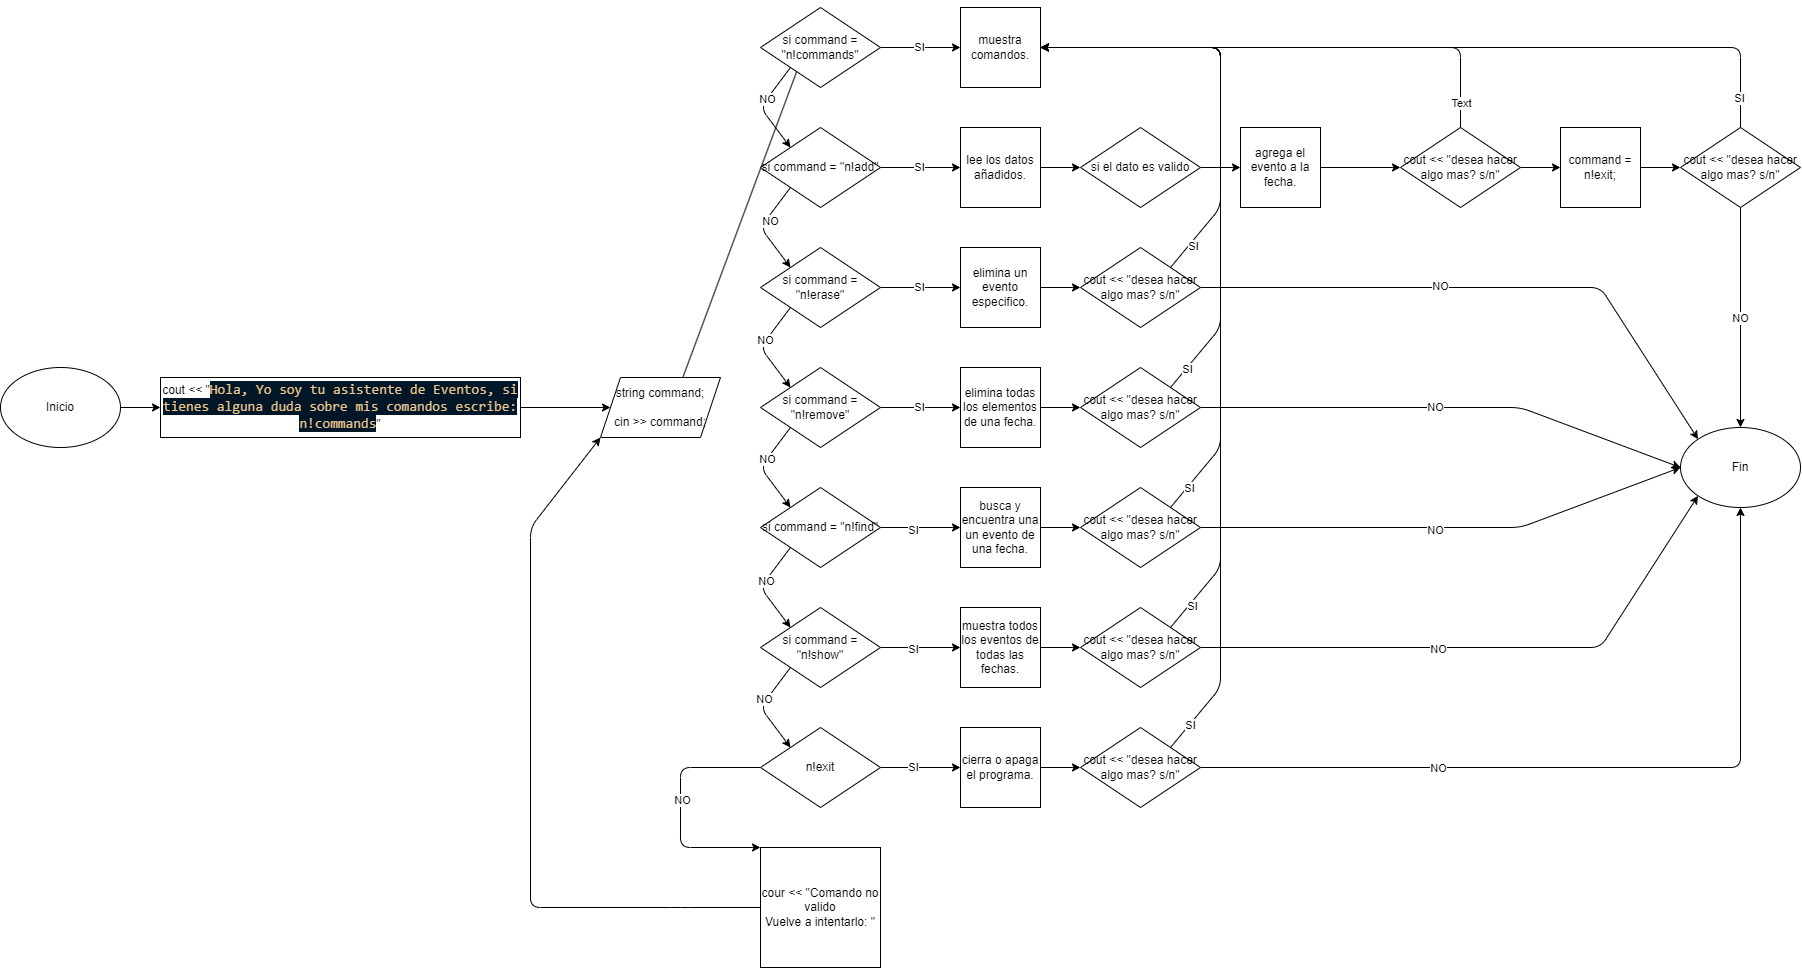

The diagram above was exported from draw.io. Its source (the exported page's mxGraphModel, read from the mxfile embedded in the PNG):
<mxGraphModel dx="3104" dy="1152" grid="1" gridSize="10" guides="1" tooltips="1" connect="1" arrows="1" fold="1" page="1" pageScale="1" pageWidth="850" pageHeight="1100" math="0" shadow="0">
  <root>
    <mxCell id="0" />
    <mxCell id="1" parent="0" />
    <mxCell id="36" style="edgeStyle=none;html=1;exitX=1;exitY=0.5;exitDx=0;exitDy=0;entryX=0;entryY=0.5;entryDx=0;entryDy=0;" parent="1" source="2" target="3" edge="1">
      <mxGeometry relative="1" as="geometry" />
    </mxCell>
    <mxCell id="2" value="Inicio" style="ellipse;whiteSpace=wrap;html=1;" parent="1" vertex="1">
      <mxGeometry x="-400" y="720" width="120" height="80" as="geometry" />
    </mxCell>
    <mxCell id="35" style="edgeStyle=none;html=1;exitX=1;exitY=0.5;exitDx=0;exitDy=0;entryX=0;entryY=0.5;entryDx=0;entryDy=0;" parent="1" source="3" target="4" edge="1">
      <mxGeometry relative="1" as="geometry" />
    </mxCell>
    <mxCell id="3" value="cout &amp;lt;&amp;lt; &quot;&lt;span style=&quot;color: rgb(236, 196, 141); background-color: rgb(1, 22, 39); font-family: Consolas, &amp;quot;Courier New&amp;quot;, monospace; font-size: 14px;&quot;&gt;Hola, Yo soy tu asistente de Eventos, si tienes alguna duda sobre mis comandos escribe: n!commands&lt;/span&gt;&lt;span style=&quot;background-color: initial;&quot;&gt;&quot;&lt;/span&gt;" style="rounded=0;whiteSpace=wrap;html=1;" parent="1" vertex="1">
      <mxGeometry x="-240" y="730" width="360" height="60" as="geometry" />
    </mxCell>
    <mxCell id="34" style="edgeStyle=none;html=1;exitX=0.5;exitY=1;exitDx=0;exitDy=0;entryX=0.5;entryY=0;entryDx=0;entryDy=0;" parent="1" source="4" target="5" edge="1">
      <mxGeometry relative="1" as="geometry" />
    </mxCell>
    <mxCell id="4" value="string command;&lt;br&gt;&lt;br&gt;cin &amp;gt;&amp;gt; command;" style="shape=parallelogram;perimeter=parallelogramPerimeter;whiteSpace=wrap;html=1;fixedSize=1;" parent="1" vertex="1">
      <mxGeometry x="200" y="730" width="120" height="60" as="geometry" />
    </mxCell>
    <mxCell id="24" value="SI" style="edgeStyle=none;html=1;exitX=1;exitY=0.5;exitDx=0;exitDy=0;entryX=0;entryY=0.5;entryDx=0;entryDy=0;" parent="1" source="5" target="6" edge="1">
      <mxGeometry relative="1" as="geometry" />
    </mxCell>
    <mxCell id="31" style="edgeStyle=none;html=1;exitX=0;exitY=1;exitDx=0;exitDy=0;entryX=0;entryY=0;entryDx=0;entryDy=0;" parent="1" source="5" target="7" edge="1">
      <mxGeometry relative="1" as="geometry">
        <Array as="points">
          <mxPoint x="360" y="460" />
        </Array>
      </mxGeometry>
    </mxCell>
    <mxCell id="79" value="NO" style="edgeLabel;html=1;align=center;verticalAlign=middle;resizable=0;points=[];" parent="31" vertex="1" connectable="0">
      <mxGeometry x="-0.2053" y="-1" relative="1" as="geometry">
        <mxPoint as="offset" />
      </mxGeometry>
    </mxCell>
    <mxCell id="5" value="si command = &quot;n!commands&quot;" style="rhombus;whiteSpace=wrap;html=1;" parent="1" vertex="1">
      <mxGeometry x="360" y="360" width="120" height="80" as="geometry" />
    </mxCell>
    <mxCell id="6" value="muestra comandos." style="whiteSpace=wrap;html=1;aspect=fixed;" parent="1" vertex="1">
      <mxGeometry x="560" y="360" width="80" height="80" as="geometry" />
    </mxCell>
    <mxCell id="25" value="SI" style="edgeStyle=none;html=1;exitX=1;exitY=0.5;exitDx=0;exitDy=0;entryX=0;entryY=0.5;entryDx=0;entryDy=0;" parent="1" source="7" target="17" edge="1">
      <mxGeometry relative="1" as="geometry" />
    </mxCell>
    <mxCell id="32" style="edgeStyle=none;html=1;exitX=0;exitY=1;exitDx=0;exitDy=0;entryX=0;entryY=0;entryDx=0;entryDy=0;" parent="1" source="7" target="9" edge="1">
      <mxGeometry relative="1" as="geometry">
        <Array as="points">
          <mxPoint x="360" y="580" />
        </Array>
      </mxGeometry>
    </mxCell>
    <mxCell id="80" value="NO" style="edgeLabel;html=1;align=center;verticalAlign=middle;resizable=0;points=[];" parent="32" vertex="1" connectable="0">
      <mxGeometry x="-0.209" y="3" relative="1" as="geometry">
        <mxPoint as="offset" />
      </mxGeometry>
    </mxCell>
    <mxCell id="7" value="si command = &quot;n!add&quot;" style="rhombus;whiteSpace=wrap;html=1;" parent="1" vertex="1">
      <mxGeometry x="360" y="480" width="120" height="80" as="geometry" />
    </mxCell>
    <mxCell id="27" style="edgeStyle=none;html=1;exitX=1;exitY=0.5;exitDx=0;exitDy=0;entryX=0;entryY=0.5;entryDx=0;entryDy=0;" parent="1" source="8" target="18" edge="1">
      <mxGeometry relative="1" as="geometry" />
    </mxCell>
    <mxCell id="8" value="si el dato es valido" style="rhombus;whiteSpace=wrap;html=1;" parent="1" vertex="1">
      <mxGeometry x="680" y="480" width="120" height="80" as="geometry" />
    </mxCell>
    <mxCell id="33" style="edgeStyle=none;html=1;exitX=0;exitY=1;exitDx=0;exitDy=0;entryX=0;entryY=0;entryDx=0;entryDy=0;" parent="1" source="9" target="10" edge="1">
      <mxGeometry relative="1" as="geometry">
        <Array as="points">
          <mxPoint x="360" y="700" />
        </Array>
      </mxGeometry>
    </mxCell>
    <mxCell id="81" value="NO" style="edgeLabel;html=1;align=center;verticalAlign=middle;resizable=0;points=[];" parent="33" vertex="1" connectable="0">
      <mxGeometry x="-0.1658" y="-2" relative="1" as="geometry">
        <mxPoint as="offset" />
      </mxGeometry>
    </mxCell>
    <mxCell id="48" value="SI" style="edgeStyle=none;html=1;exitX=1;exitY=0.5;exitDx=0;exitDy=0;entryX=0;entryY=0.5;entryDx=0;entryDy=0;" parent="1" source="9" target="44" edge="1">
      <mxGeometry relative="1" as="geometry" />
    </mxCell>
    <mxCell id="9" value="si command = &quot;n!erase&quot;" style="rhombus;whiteSpace=wrap;html=1;" parent="1" vertex="1">
      <mxGeometry x="360" y="600" width="120" height="80" as="geometry" />
    </mxCell>
    <mxCell id="37" style="edgeStyle=none;html=1;exitX=0;exitY=1;exitDx=0;exitDy=0;entryX=0;entryY=0;entryDx=0;entryDy=0;" parent="1" source="10" target="11" edge="1">
      <mxGeometry relative="1" as="geometry">
        <Array as="points">
          <mxPoint x="360" y="820" />
        </Array>
      </mxGeometry>
    </mxCell>
    <mxCell id="82" value="NO" style="edgeLabel;html=1;align=center;verticalAlign=middle;resizable=0;points=[];" parent="37" vertex="1" connectable="0">
      <mxGeometry x="-0.209" y="-1" relative="1" as="geometry">
        <mxPoint as="offset" />
      </mxGeometry>
    </mxCell>
    <mxCell id="63" value="SI" style="edgeStyle=none;html=1;exitX=1;exitY=0.5;exitDx=0;exitDy=0;entryX=0;entryY=0.5;entryDx=0;entryDy=0;" parent="1" source="10" target="50" edge="1">
      <mxGeometry relative="1" as="geometry" />
    </mxCell>
    <mxCell id="10" value="si command = &quot;n!remove&quot;" style="rhombus;whiteSpace=wrap;html=1;" parent="1" vertex="1">
      <mxGeometry x="360" y="720" width="120" height="80" as="geometry" />
    </mxCell>
    <mxCell id="38" style="edgeStyle=none;html=1;exitX=0;exitY=1;exitDx=0;exitDy=0;entryX=0;entryY=0;entryDx=0;entryDy=0;" parent="1" source="11" target="12" edge="1">
      <mxGeometry relative="1" as="geometry">
        <Array as="points">
          <mxPoint x="360" y="940" />
        </Array>
      </mxGeometry>
    </mxCell>
    <mxCell id="83" value="NO" style="edgeLabel;html=1;align=center;verticalAlign=middle;resizable=0;points=[];" parent="38" vertex="1" connectable="0">
      <mxGeometry x="-0.1869" relative="1" as="geometry">
        <mxPoint as="offset" />
      </mxGeometry>
    </mxCell>
    <mxCell id="62" style="edgeStyle=none;html=1;exitX=1;exitY=0.5;exitDx=0;exitDy=0;entryX=0;entryY=0.5;entryDx=0;entryDy=0;" parent="1" source="11" target="52" edge="1">
      <mxGeometry relative="1" as="geometry" />
    </mxCell>
    <mxCell id="88" value="SI" style="edgeLabel;html=1;align=center;verticalAlign=middle;resizable=0;points=[];" parent="62" vertex="1" connectable="0">
      <mxGeometry x="-0.1852" y="-2" relative="1" as="geometry">
        <mxPoint as="offset" />
      </mxGeometry>
    </mxCell>
    <mxCell id="11" value="si command = &quot;n!find&quot;" style="rhombus;whiteSpace=wrap;html=1;" parent="1" vertex="1">
      <mxGeometry x="360" y="840" width="120" height="80" as="geometry" />
    </mxCell>
    <mxCell id="39" style="edgeStyle=none;html=1;exitX=0;exitY=1;exitDx=0;exitDy=0;entryX=0;entryY=0;entryDx=0;entryDy=0;" parent="1" source="12" target="13" edge="1">
      <mxGeometry relative="1" as="geometry">
        <Array as="points">
          <mxPoint x="360" y="1060" />
        </Array>
      </mxGeometry>
    </mxCell>
    <mxCell id="84" value="NO" style="edgeLabel;html=1;align=center;verticalAlign=middle;resizable=0;points=[];" parent="39" vertex="1" connectable="0">
      <mxGeometry x="-0.1722" y="-3" relative="1" as="geometry">
        <mxPoint as="offset" />
      </mxGeometry>
    </mxCell>
    <mxCell id="61" style="edgeStyle=none;html=1;exitX=1;exitY=0.5;exitDx=0;exitDy=0;entryX=0;entryY=0.5;entryDx=0;entryDy=0;" parent="1" source="12" target="53" edge="1">
      <mxGeometry relative="1" as="geometry" />
    </mxCell>
    <mxCell id="87" value="SI" style="edgeLabel;html=1;align=center;verticalAlign=middle;resizable=0;points=[];" parent="61" vertex="1" connectable="0">
      <mxGeometry x="-0.1852" y="-1" relative="1" as="geometry">
        <mxPoint as="offset" />
      </mxGeometry>
    </mxCell>
    <mxCell id="12" value="si command = &quot;n!show&quot;" style="rhombus;whiteSpace=wrap;html=1;" parent="1" vertex="1">
      <mxGeometry x="360" y="960" width="120" height="80" as="geometry" />
    </mxCell>
    <mxCell id="40" style="edgeStyle=none;html=1;exitX=0;exitY=0.5;exitDx=0;exitDy=0;entryX=0;entryY=0;entryDx=0;entryDy=0;" parent="1" source="13" target="16" edge="1">
      <mxGeometry relative="1" as="geometry">
        <Array as="points">
          <mxPoint x="280" y="1120" />
          <mxPoint x="280" y="1200" />
        </Array>
      </mxGeometry>
    </mxCell>
    <mxCell id="85" value="NO" style="edgeLabel;html=1;align=center;verticalAlign=middle;resizable=0;points=[];" parent="40" vertex="1" connectable="0">
      <mxGeometry x="-0.0655" y="1" relative="1" as="geometry">
        <mxPoint as="offset" />
      </mxGeometry>
    </mxCell>
    <mxCell id="60" style="edgeStyle=none;html=1;exitX=1;exitY=0.5;exitDx=0;exitDy=0;entryX=0;entryY=0.5;entryDx=0;entryDy=0;" parent="1" source="13" target="54" edge="1">
      <mxGeometry relative="1" as="geometry" />
    </mxCell>
    <mxCell id="86" value="SI" style="edgeLabel;html=1;align=center;verticalAlign=middle;resizable=0;points=[];" parent="60" vertex="1" connectable="0">
      <mxGeometry x="-0.2025" y="1" relative="1" as="geometry">
        <mxPoint as="offset" />
      </mxGeometry>
    </mxCell>
    <mxCell id="13" value="n!exit" style="rhombus;whiteSpace=wrap;html=1;" parent="1" vertex="1">
      <mxGeometry x="360" y="1080" width="120" height="80" as="geometry" />
    </mxCell>
    <mxCell id="15" value="Fin" style="ellipse;whiteSpace=wrap;html=1;" parent="1" vertex="1">
      <mxGeometry x="1280" y="780" width="120" height="80" as="geometry" />
    </mxCell>
    <mxCell id="51" style="edgeStyle=none;html=1;exitX=0;exitY=0.5;exitDx=0;exitDy=0;entryX=0;entryY=1;entryDx=0;entryDy=0;" parent="1" source="16" target="4" edge="1">
      <mxGeometry relative="1" as="geometry">
        <Array as="points">
          <mxPoint x="280" y="1260" />
          <mxPoint x="130" y="1260" />
          <mxPoint x="130" y="880" />
        </Array>
      </mxGeometry>
    </mxCell>
    <mxCell id="16" value="cour &amp;lt;&amp;lt; &quot;Comando no valido &lt;br&gt;Vuelve a intentarlo: &quot;" style="whiteSpace=wrap;html=1;aspect=fixed;" parent="1" vertex="1">
      <mxGeometry x="360" y="1200" width="120" height="120" as="geometry" />
    </mxCell>
    <mxCell id="26" style="edgeStyle=none;html=1;exitX=1;exitY=0.5;exitDx=0;exitDy=0;entryX=0;entryY=0.5;entryDx=0;entryDy=0;" parent="1" source="17" target="8" edge="1">
      <mxGeometry relative="1" as="geometry" />
    </mxCell>
    <mxCell id="17" value="lee los datos añadidos." style="whiteSpace=wrap;html=1;aspect=fixed;" parent="1" vertex="1">
      <mxGeometry x="560" y="480" width="80" height="80" as="geometry" />
    </mxCell>
    <mxCell id="28" style="edgeStyle=none;html=1;exitX=1;exitY=0.5;exitDx=0;exitDy=0;entryX=0;entryY=0.5;entryDx=0;entryDy=0;" parent="1" source="18" target="20" edge="1">
      <mxGeometry relative="1" as="geometry" />
    </mxCell>
    <mxCell id="18" value="agrega el evento a la fecha." style="whiteSpace=wrap;html=1;aspect=fixed;" parent="1" vertex="1">
      <mxGeometry x="840" y="480" width="80" height="80" as="geometry" />
    </mxCell>
    <mxCell id="29" style="edgeStyle=none;html=1;exitX=1;exitY=0.5;exitDx=0;exitDy=0;entryX=0;entryY=0.5;entryDx=0;entryDy=0;" parent="1" source="20" target="22" edge="1">
      <mxGeometry relative="1" as="geometry" />
    </mxCell>
    <mxCell id="30" style="edgeStyle=none;html=1;exitX=0.5;exitY=0;exitDx=0;exitDy=0;entryX=1;entryY=0.5;entryDx=0;entryDy=0;" parent="1" source="20" target="6" edge="1">
      <mxGeometry relative="1" as="geometry">
        <Array as="points">
          <mxPoint x="1060" y="400" />
        </Array>
      </mxGeometry>
    </mxCell>
    <mxCell id="104" value="Text" style="edgeLabel;html=1;align=center;verticalAlign=middle;resizable=0;points=[];" parent="30" vertex="1" connectable="0">
      <mxGeometry x="-0.8969" relative="1" as="geometry">
        <mxPoint as="offset" />
      </mxGeometry>
    </mxCell>
    <mxCell id="20" value="cout &amp;lt;&amp;lt; &quot;desea hacer algo mas? s/n&quot;" style="rhombus;whiteSpace=wrap;html=1;" parent="1" vertex="1">
      <mxGeometry x="1000" y="480" width="120" height="80" as="geometry" />
    </mxCell>
    <mxCell id="41" style="edgeStyle=none;html=1;exitX=1;exitY=0.5;exitDx=0;exitDy=0;entryX=0;entryY=0.5;entryDx=0;entryDy=0;" parent="1" source="22" target="23" edge="1">
      <mxGeometry relative="1" as="geometry" />
    </mxCell>
    <mxCell id="22" value="command = n!exit;" style="whiteSpace=wrap;html=1;aspect=fixed;" parent="1" vertex="1">
      <mxGeometry x="1160" y="480" width="80" height="80" as="geometry" />
    </mxCell>
    <mxCell id="42" value="NO" style="edgeStyle=none;html=1;exitX=0.5;exitY=1;exitDx=0;exitDy=0;entryX=0.5;entryY=0;entryDx=0;entryDy=0;" parent="1" source="23" target="15" edge="1">
      <mxGeometry relative="1" as="geometry" />
    </mxCell>
    <mxCell id="43" style="edgeStyle=none;html=1;exitX=0.5;exitY=0;exitDx=0;exitDy=0;entryX=1;entryY=0.5;entryDx=0;entryDy=0;" parent="1" source="23" target="6" edge="1">
      <mxGeometry relative="1" as="geometry">
        <Array as="points">
          <mxPoint x="1340" y="400" />
        </Array>
      </mxGeometry>
    </mxCell>
    <mxCell id="103" value="SI" style="edgeLabel;html=1;align=center;verticalAlign=middle;resizable=0;points=[];" parent="43" vertex="1" connectable="0">
      <mxGeometry x="-0.9232" y="2" relative="1" as="geometry">
        <mxPoint as="offset" />
      </mxGeometry>
    </mxCell>
    <mxCell id="23" value="cout &amp;lt;&amp;lt; &quot;desea hacer algo mas? s/n&quot;" style="rhombus;whiteSpace=wrap;html=1;" parent="1" vertex="1">
      <mxGeometry x="1280" y="480" width="120" height="80" as="geometry" />
    </mxCell>
    <mxCell id="49" style="edgeStyle=none;html=1;exitX=1;exitY=0.5;exitDx=0;exitDy=0;entryX=0;entryY=0.5;entryDx=0;entryDy=0;" parent="1" source="44" target="45" edge="1">
      <mxGeometry relative="1" as="geometry" />
    </mxCell>
    <mxCell id="44" value="elimina un evento especifico." style="whiteSpace=wrap;html=1;aspect=fixed;" parent="1" vertex="1">
      <mxGeometry x="560" y="600" width="80" height="80" as="geometry" />
    </mxCell>
    <mxCell id="46" style="edgeStyle=none;html=1;exitX=1;exitY=0;exitDx=0;exitDy=0;entryX=1;entryY=0.5;entryDx=0;entryDy=0;" parent="1" source="45" target="6" edge="1">
      <mxGeometry relative="1" as="geometry">
        <Array as="points">
          <mxPoint x="820" y="560" />
          <mxPoint x="820" y="400" />
        </Array>
      </mxGeometry>
    </mxCell>
    <mxCell id="89" value="SI" style="edgeLabel;html=1;align=center;verticalAlign=middle;resizable=0;points=[];" parent="46" vertex="1" connectable="0">
      <mxGeometry x="-0.8571" y="-3" relative="1" as="geometry">
        <mxPoint as="offset" />
      </mxGeometry>
    </mxCell>
    <mxCell id="47" style="edgeStyle=none;html=1;exitX=1;exitY=0.5;exitDx=0;exitDy=0;entryX=0;entryY=0;entryDx=0;entryDy=0;" parent="1" source="45" target="15" edge="1">
      <mxGeometry relative="1" as="geometry">
        <Array as="points">
          <mxPoint x="1200" y="640" />
        </Array>
      </mxGeometry>
    </mxCell>
    <mxCell id="102" value="NO" style="edgeLabel;html=1;align=center;verticalAlign=middle;resizable=0;points=[];" parent="47" vertex="1" connectable="0">
      <mxGeometry x="-0.1736" y="2" relative="1" as="geometry">
        <mxPoint as="offset" />
      </mxGeometry>
    </mxCell>
    <mxCell id="45" value="cout &amp;lt;&amp;lt; &quot;desea hacer algo mas? s/n&quot;" style="rhombus;whiteSpace=wrap;html=1;" parent="1" vertex="1">
      <mxGeometry x="680" y="600" width="120" height="80" as="geometry" />
    </mxCell>
    <mxCell id="64" style="edgeStyle=none;html=1;exitX=1;exitY=0.5;exitDx=0;exitDy=0;entryX=0;entryY=0.5;entryDx=0;entryDy=0;" parent="1" source="50" target="57" edge="1">
      <mxGeometry relative="1" as="geometry" />
    </mxCell>
    <mxCell id="50" value="elimina todas los elementos de una fecha." style="whiteSpace=wrap;html=1;aspect=fixed;" parent="1" vertex="1">
      <mxGeometry x="560" y="720" width="80" height="80" as="geometry" />
    </mxCell>
    <mxCell id="65" style="edgeStyle=none;html=1;exitX=1;exitY=0.5;exitDx=0;exitDy=0;entryX=0;entryY=0.5;entryDx=0;entryDy=0;" parent="1" source="52" target="58" edge="1">
      <mxGeometry relative="1" as="geometry" />
    </mxCell>
    <mxCell id="52" value="busca y encuentra una un evento de una fecha." style="whiteSpace=wrap;html=1;aspect=fixed;" parent="1" vertex="1">
      <mxGeometry x="560" y="840" width="80" height="80" as="geometry" />
    </mxCell>
    <mxCell id="66" style="edgeStyle=none;html=1;exitX=1;exitY=0.5;exitDx=0;exitDy=0;entryX=0;entryY=0.5;entryDx=0;entryDy=0;" parent="1" source="53" target="59" edge="1">
      <mxGeometry relative="1" as="geometry" />
    </mxCell>
    <mxCell id="53" value="muestra todos los eventos de todas las fechas." style="whiteSpace=wrap;html=1;aspect=fixed;" parent="1" vertex="1">
      <mxGeometry x="560" y="960" width="80" height="80" as="geometry" />
    </mxCell>
    <mxCell id="67" style="edgeStyle=none;html=1;exitX=1;exitY=0.5;exitDx=0;exitDy=0;entryX=0;entryY=0.5;entryDx=0;entryDy=0;" parent="1" source="54" target="55" edge="1">
      <mxGeometry relative="1" as="geometry" />
    </mxCell>
    <mxCell id="54" value="cierra o apaga el programa." style="whiteSpace=wrap;html=1;aspect=fixed;" parent="1" vertex="1">
      <mxGeometry x="560" y="1080" width="80" height="80" as="geometry" />
    </mxCell>
    <mxCell id="73" style="edgeStyle=none;html=1;exitX=1;exitY=0.5;exitDx=0;exitDy=0;entryX=0.5;entryY=1;entryDx=0;entryDy=0;" parent="1" source="55" target="15" edge="1">
      <mxGeometry relative="1" as="geometry">
        <Array as="points">
          <mxPoint x="1340" y="1120" />
        </Array>
      </mxGeometry>
    </mxCell>
    <mxCell id="98" value="NO" style="edgeLabel;html=1;align=center;verticalAlign=middle;resizable=0;points=[];" parent="73" vertex="1" connectable="0">
      <mxGeometry x="-0.4067" relative="1" as="geometry">
        <mxPoint as="offset" />
      </mxGeometry>
    </mxCell>
    <mxCell id="95" style="edgeStyle=none;html=1;exitX=1;exitY=0;exitDx=0;exitDy=0;entryX=1;entryY=0.5;entryDx=0;entryDy=0;" parent="1" source="55" target="6" edge="1">
      <mxGeometry relative="1" as="geometry">
        <Array as="points">
          <mxPoint x="820" y="1040" />
          <mxPoint x="820" y="400" />
        </Array>
      </mxGeometry>
    </mxCell>
    <mxCell id="97" value="SI" style="edgeLabel;html=1;align=center;verticalAlign=middle;resizable=0;points=[];" parent="95" vertex="1" connectable="0">
      <mxGeometry x="-0.9305" relative="1" as="geometry">
        <mxPoint as="offset" />
      </mxGeometry>
    </mxCell>
    <mxCell id="55" value="cout &amp;lt;&amp;lt; &quot;desea hacer algo mas? s/n&quot;" style="rhombus;whiteSpace=wrap;html=1;" parent="1" vertex="1">
      <mxGeometry x="680" y="1080" width="120" height="80" as="geometry" />
    </mxCell>
    <mxCell id="68" style="edgeStyle=none;html=1;exitX=1;exitY=0;exitDx=0;exitDy=0;entryX=1;entryY=0.5;entryDx=0;entryDy=0;" parent="1" source="57" target="6" edge="1">
      <mxGeometry relative="1" as="geometry">
        <Array as="points">
          <mxPoint x="820" y="680" />
          <mxPoint x="820" y="400" />
        </Array>
      </mxGeometry>
    </mxCell>
    <mxCell id="92" value="SI" style="edgeLabel;html=1;align=center;verticalAlign=middle;resizable=0;points=[];" parent="68" vertex="1" connectable="0">
      <mxGeometry x="-0.9057" relative="1" as="geometry">
        <mxPoint as="offset" />
      </mxGeometry>
    </mxCell>
    <mxCell id="70" style="edgeStyle=none;html=1;exitX=1;exitY=0.5;exitDx=0;exitDy=0;entryX=0;entryY=0.5;entryDx=0;entryDy=0;" parent="1" source="57" target="15" edge="1">
      <mxGeometry relative="1" as="geometry">
        <Array as="points">
          <mxPoint x="1120" y="760" />
        </Array>
      </mxGeometry>
    </mxCell>
    <mxCell id="101" value="NO" style="edgeLabel;html=1;align=center;verticalAlign=middle;resizable=0;points=[];" parent="70" vertex="1" connectable="0">
      <mxGeometry x="-0.0433" y="1" relative="1" as="geometry">
        <mxPoint as="offset" />
      </mxGeometry>
    </mxCell>
    <mxCell id="57" value="cout &amp;lt;&amp;lt; &quot;desea hacer algo mas? s/n&quot;" style="rhombus;whiteSpace=wrap;html=1;" parent="1" vertex="1">
      <mxGeometry x="680" y="720" width="120" height="80" as="geometry" />
    </mxCell>
    <mxCell id="69" style="edgeStyle=none;html=1;exitX=1;exitY=0;exitDx=0;exitDy=0;" parent="1" source="58" edge="1">
      <mxGeometry relative="1" as="geometry">
        <mxPoint x="640" y="400" as="targetPoint" />
        <Array as="points">
          <mxPoint x="820" y="800" />
          <mxPoint x="820" y="400" />
        </Array>
      </mxGeometry>
    </mxCell>
    <mxCell id="93" value="SI" style="edgeLabel;html=1;align=center;verticalAlign=middle;resizable=0;points=[];" parent="69" vertex="1" connectable="0">
      <mxGeometry x="-0.9167" y="-1" relative="1" as="geometry">
        <mxPoint as="offset" />
      </mxGeometry>
    </mxCell>
    <mxCell id="71" style="edgeStyle=none;html=1;exitX=1;exitY=0.5;exitDx=0;exitDy=0;entryX=0;entryY=0.5;entryDx=0;entryDy=0;" parent="1" source="58" target="15" edge="1">
      <mxGeometry relative="1" as="geometry">
        <mxPoint x="1280" y="880.25" as="targetPoint" />
        <Array as="points">
          <mxPoint x="1120" y="880" />
        </Array>
      </mxGeometry>
    </mxCell>
    <mxCell id="100" value="NO" style="edgeLabel;html=1;align=center;verticalAlign=middle;resizable=0;points=[];" parent="71" vertex="1" connectable="0">
      <mxGeometry x="-0.0433" y="-2" relative="1" as="geometry">
        <mxPoint as="offset" />
      </mxGeometry>
    </mxCell>
    <mxCell id="58" value="cout &amp;lt;&amp;lt; &quot;desea hacer algo mas? s/n&quot;" style="rhombus;whiteSpace=wrap;html=1;" parent="1" vertex="1">
      <mxGeometry x="680" y="840" width="120" height="80" as="geometry" />
    </mxCell>
    <mxCell id="72" style="edgeStyle=none;html=1;exitX=1;exitY=0.5;exitDx=0;exitDy=0;entryX=0;entryY=1;entryDx=0;entryDy=0;" parent="1" source="59" target="15" edge="1">
      <mxGeometry relative="1" as="geometry">
        <Array as="points">
          <mxPoint x="1200" y="1000" />
        </Array>
      </mxGeometry>
    </mxCell>
    <mxCell id="99" value="NO" style="edgeLabel;html=1;align=center;verticalAlign=middle;resizable=0;points=[];" parent="72" vertex="1" connectable="0">
      <mxGeometry x="-0.1822" y="-1" relative="1" as="geometry">
        <mxPoint as="offset" />
      </mxGeometry>
    </mxCell>
    <mxCell id="74" style="edgeStyle=none;html=1;exitX=1;exitY=0;exitDx=0;exitDy=0;entryX=1;entryY=0.5;entryDx=0;entryDy=0;" parent="1" source="59" target="6" edge="1">
      <mxGeometry relative="1" as="geometry">
        <Array as="points">
          <mxPoint x="820" y="920" />
          <mxPoint x="820" y="400" />
        </Array>
      </mxGeometry>
    </mxCell>
    <mxCell id="94" value="SI" style="edgeLabel;html=1;align=center;verticalAlign=middle;resizable=0;points=[];" parent="74" vertex="1" connectable="0">
      <mxGeometry x="-0.9223" y="-2" relative="1" as="geometry">
        <mxPoint as="offset" />
      </mxGeometry>
    </mxCell>
    <mxCell id="59" value="cout &amp;lt;&amp;lt; &quot;desea hacer algo mas? s/n&quot;" style="rhombus;whiteSpace=wrap;html=1;" parent="1" vertex="1">
      <mxGeometry x="680" y="960" width="120" height="80" as="geometry" />
    </mxCell>
  </root>
</mxGraphModel>